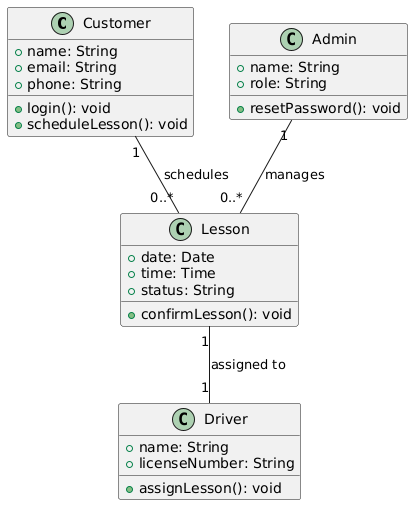

The diagram above was rendered by PlantUML. Its source (embedded in the PNG):
@startuml
class Customer {
    + name: String
    + email: String
    + phone: String
    + login(): void
    + scheduleLesson(): void
}

class Lesson {
    + date: Date
    + time: Time
    + status: String
    + confirmLesson(): void
}

class Driver {
    + name: String
    + licenseNumber: String
    + assignLesson(): void
}

class Admin {
    + name: String
    + role: String
    + resetPassword(): void
}

Customer "1" -- "0..*" Lesson : schedules
Lesson "1" -- "1" Driver : assigned to
Admin "1" -- "0..*" Lesson : manages
@enduml